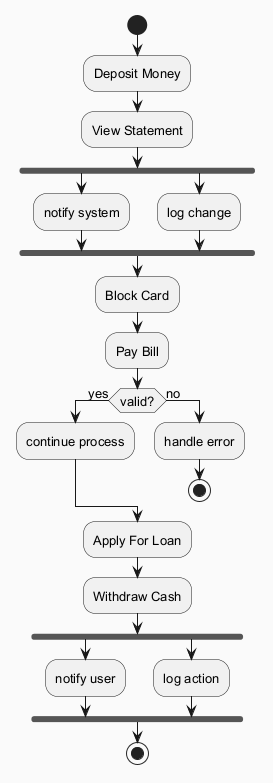

The diagram above was rendered by PlantUML. Its source (embedded in the PNG):
@startuml
skinparam backgroundColor #FAFAFA
skinparam classBackgroundColor #FFF3E0
skinparam classBorderColor #E65100
skinparam defaultFontSize 13
start
:Deposit Money;
:View Statement;
fork
:notify system;
fork again
:log change;
end fork
:Block Card;
:Pay Bill;
if (valid?) then (yes)
:continue process;
else (no)
:handle error;
stop
endif
:Apply For Loan;
:Withdraw Cash;
fork
:notify user;
fork again
:log action;
end fork
stop
@enduml